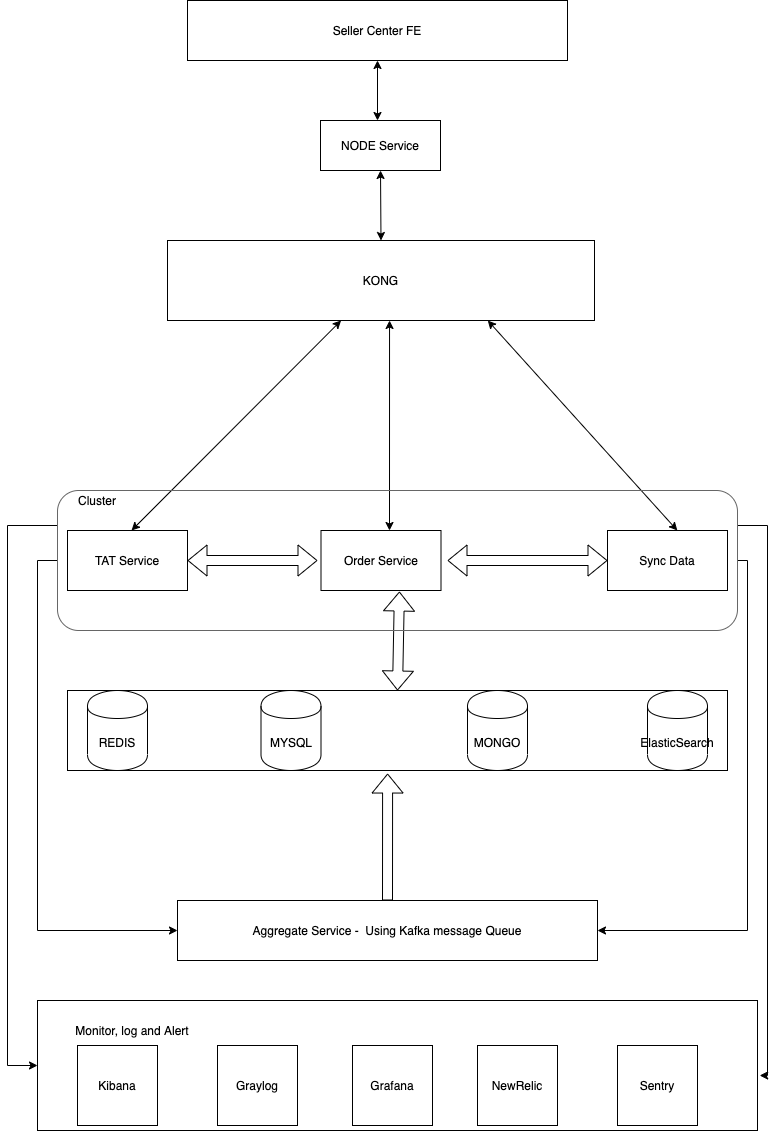

The diagram above was exported from draw.io. Its source (the exported page's mxGraphModel, read from the mxfile embedded in the PNG):
<mxGraphModel dx="1426" dy="805" grid="1" gridSize="10" guides="1" tooltips="1" connect="1" arrows="1" fold="1" page="1" pageScale="1" pageWidth="850" pageHeight="1100" math="0" shadow="0">
  <root>
    <mxCell id="0" />
    <mxCell id="1" parent="0" />
    <mxCell id="2" value="Seller Center FE" style="rounded=0;whiteSpace=wrap;html=1;" parent="1" vertex="1">
      <mxGeometry x="240" y="120" width="380" height="60" as="geometry" />
    </mxCell>
    <mxCell id="3" value="NODE Service" style="rounded=0;whiteSpace=wrap;html=1;" parent="1" vertex="1">
      <mxGeometry x="373" y="240" width="120" height="50" as="geometry" />
    </mxCell>
    <mxCell id="5" value="KONG" style="rounded=0;whiteSpace=wrap;html=1;" parent="1" vertex="1">
      <mxGeometry x="220" y="360" width="427" height="80" as="geometry" />
    </mxCell>
    <mxCell id="7" value="TAT Service" style="rounded=0;whiteSpace=wrap;html=1;" parent="1" vertex="1">
      <mxGeometry x="120" y="650" width="120" height="60" as="geometry" />
    </mxCell>
    <mxCell id="16" value="Order Service" style="rounded=0;whiteSpace=wrap;html=1;" parent="1" vertex="1">
      <mxGeometry x="373.5" y="650" width="120" height="60" as="geometry" />
    </mxCell>
    <mxCell id="17" value="Sync Data" style="rounded=0;whiteSpace=wrap;html=1;" parent="1" vertex="1">
      <mxGeometry x="660" y="650" width="120" height="60" as="geometry" />
    </mxCell>
    <mxCell id="26" value="" style="endArrow=classic;startArrow=classic;html=1;exitX=0.097;exitY=0;exitDx=0;exitDy=0;exitPerimeter=0;" parent="1" target="5" edge="1">
      <mxGeometry width="50" height="50" relative="1" as="geometry">
        <mxPoint x="184.01999999999998" y="650" as="sourcePoint" />
        <mxPoint x="240" y="560" as="targetPoint" />
      </mxGeometry>
    </mxCell>
    <mxCell id="27" value="" style="endArrow=classic;startArrow=classic;html=1;entryX=0.52;entryY=1;entryDx=0;entryDy=0;entryPerimeter=0;" parent="1" target="5" edge="1">
      <mxGeometry width="50" height="50" relative="1" as="geometry">
        <mxPoint x="442" y="650" as="sourcePoint" />
        <mxPoint x="440" y="450" as="targetPoint" />
      </mxGeometry>
    </mxCell>
    <mxCell id="28" value="" style="endArrow=classic;startArrow=classic;html=1;entryX=0.75;entryY=1;entryDx=0;entryDy=0;exitX=0.924;exitY=0;exitDx=0;exitDy=0;exitPerimeter=0;" parent="1" target="5" edge="1">
      <mxGeometry width="50" height="50" relative="1" as="geometry">
        <mxPoint x="729.8400000000001" y="650" as="sourcePoint" />
        <mxPoint x="590" y="560" as="targetPoint" />
      </mxGeometry>
    </mxCell>
    <mxCell id="31" value="" style="shape=flexArrow;endArrow=classic;startArrow=classic;html=1;entryX=0.512;entryY=1.017;entryDx=0;entryDy=0;entryPerimeter=0;exitX=0.5;exitY=0;exitDx=0;exitDy=0;" parent="1" source="36" edge="1">
      <mxGeometry width="50" height="50" relative="1" as="geometry">
        <mxPoint x="452" y="820" as="sourcePoint" />
        <mxPoint x="451.9200000000001" y="711.02" as="targetPoint" />
      </mxGeometry>
    </mxCell>
    <mxCell id="32" value="&lt;span&gt;REDIS&lt;/span&gt;" style="shape=cylinder;whiteSpace=wrap;html=1;boundedLbl=1;backgroundOutline=1;fillColor=none;" parent="1" vertex="1">
      <mxGeometry x="140" y="810" width="60" height="80" as="geometry" />
    </mxCell>
    <mxCell id="33" value="MYSQL" style="shape=cylinder;whiteSpace=wrap;html=1;boundedLbl=1;backgroundOutline=1;fillColor=none;" parent="1" vertex="1">
      <mxGeometry x="313.5" y="810" width="60" height="80" as="geometry" />
    </mxCell>
    <mxCell id="34" value="MONGO" style="shape=cylinder;whiteSpace=wrap;html=1;boundedLbl=1;backgroundOutline=1;fillColor=none;" parent="1" vertex="1">
      <mxGeometry x="520" y="810" width="60" height="80" as="geometry" />
    </mxCell>
    <mxCell id="35" value="ElasticSearch" style="shape=cylinder;whiteSpace=wrap;html=1;boundedLbl=1;backgroundOutline=1;fillColor=none;" parent="1" vertex="1">
      <mxGeometry x="700" y="810" width="60" height="80" as="geometry" />
    </mxCell>
    <mxCell id="36" value="" style="rounded=0;whiteSpace=wrap;html=1;fillColor=none;" parent="1" vertex="1">
      <mxGeometry x="120" y="810" width="660" height="80" as="geometry" />
    </mxCell>
    <mxCell id="39" value="" style="shape=flexArrow;endArrow=classic;startArrow=classic;html=1;exitX=1;exitY=0.5;exitDx=0;exitDy=0;" parent="1" source="7" edge="1">
      <mxGeometry width="50" height="50" relative="1" as="geometry">
        <mxPoint x="400" y="660" as="sourcePoint" />
        <mxPoint x="370" y="680" as="targetPoint" />
      </mxGeometry>
    </mxCell>
    <mxCell id="40" value="" style="shape=flexArrow;endArrow=classic;startArrow=classic;html=1;entryX=0;entryY=0.5;entryDx=0;entryDy=0;" parent="1" target="17" edge="1">
      <mxGeometry width="50" height="50" relative="1" as="geometry">
        <mxPoint x="500" y="680" as="sourcePoint" />
        <mxPoint x="590" y="650" as="targetPoint" />
      </mxGeometry>
    </mxCell>
    <mxCell id="45" style="edgeStyle=orthogonalEdgeStyle;rounded=0;orthogonalLoop=1;jettySize=auto;html=1;entryX=0;entryY=0.5;entryDx=0;entryDy=0;" parent="1" source="42" target="44" edge="1">
      <mxGeometry relative="1" as="geometry">
        <Array as="points">
          <mxPoint x="90" y="680" />
          <mxPoint x="90" y="1050" />
        </Array>
      </mxGeometry>
    </mxCell>
    <mxCell id="46" style="edgeStyle=orthogonalEdgeStyle;rounded=0;orthogonalLoop=1;jettySize=auto;html=1;entryX=1;entryY=0.5;entryDx=0;entryDy=0;" parent="1" source="42" target="44" edge="1">
      <mxGeometry relative="1" as="geometry">
        <Array as="points">
          <mxPoint x="800" y="680" />
          <mxPoint x="800" y="1050" />
        </Array>
      </mxGeometry>
    </mxCell>
    <mxCell id="68" style="edgeStyle=orthogonalEdgeStyle;rounded=0;orthogonalLoop=1;jettySize=auto;html=1;exitX=0;exitY=0.25;exitDx=0;exitDy=0;entryX=0;entryY=0.5;entryDx=0;entryDy=0;" edge="1" parent="1" source="42" target="58">
      <mxGeometry relative="1" as="geometry">
        <Array as="points">
          <mxPoint x="60" y="645" />
          <mxPoint x="60" y="1185" />
        </Array>
      </mxGeometry>
    </mxCell>
    <mxCell id="70" style="edgeStyle=orthogonalEdgeStyle;rounded=0;orthogonalLoop=1;jettySize=auto;html=1;exitX=1;exitY=0.25;exitDx=0;exitDy=0;entryX=1.003;entryY=0.577;entryDx=0;entryDy=0;entryPerimeter=0;" edge="1" parent="1" source="42" target="58">
      <mxGeometry relative="1" as="geometry">
        <Array as="points">
          <mxPoint x="820" y="645" />
          <mxPoint x="820" y="1195" />
        </Array>
      </mxGeometry>
    </mxCell>
    <mxCell id="42" value="" style="rounded=1;whiteSpace=wrap;html=1;strokeColor=#666666;fontColor=#333333;fillColor=none;shadow=0;sketch=0;glass=1;" parent="1" vertex="1">
      <mxGeometry x="110" y="610" width="680" height="140" as="geometry" />
    </mxCell>
    <mxCell id="43" value="Cluster" style="text;html=1;strokeColor=none;fillColor=none;align=center;verticalAlign=middle;whiteSpace=wrap;rounded=0;shadow=0;glass=1;sketch=0;" parent="1" vertex="1">
      <mxGeometry x="130" y="610" width="40" height="20" as="geometry" />
    </mxCell>
    <mxCell id="44" value="Aggregate Service -&amp;nbsp; Using Kafka message Queue" style="rounded=0;whiteSpace=wrap;html=1;shadow=0;glass=1;sketch=0;fillColor=none;" parent="1" vertex="1">
      <mxGeometry x="230" y="1020" width="420" height="60" as="geometry" />
    </mxCell>
    <mxCell id="53" value="" style="shape=flexArrow;endArrow=classic;html=1;entryX=0.485;entryY=1.038;entryDx=0;entryDy=0;entryPerimeter=0;" parent="1" target="36" edge="1">
      <mxGeometry width="50" height="50" relative="1" as="geometry">
        <mxPoint x="440" y="1020" as="sourcePoint" />
        <mxPoint x="490" y="970" as="targetPoint" />
      </mxGeometry>
    </mxCell>
    <mxCell id="54" value="" style="endArrow=classic;startArrow=classic;html=1;exitX=0.5;exitY=0;exitDx=0;exitDy=0;entryX=0.5;entryY=1;entryDx=0;entryDy=0;" parent="1" source="5" target="3" edge="1">
      <mxGeometry width="50" height="50" relative="1" as="geometry">
        <mxPoint x="400" y="440" as="sourcePoint" />
        <mxPoint x="438" y="289" as="targetPoint" />
      </mxGeometry>
    </mxCell>
    <mxCell id="55" value="" style="endArrow=classic;startArrow=classic;html=1;entryX=0.5;entryY=1;entryDx=0;entryDy=0;" parent="1" target="2" edge="1">
      <mxGeometry width="50" height="50" relative="1" as="geometry">
        <mxPoint x="430" y="240" as="sourcePoint" />
        <mxPoint x="480" y="190" as="targetPoint" />
      </mxGeometry>
    </mxCell>
    <mxCell id="58" value="" style="rounded=0;whiteSpace=wrap;html=1;" vertex="1" parent="1">
      <mxGeometry x="90" y="1120" width="720" height="130" as="geometry" />
    </mxCell>
    <mxCell id="61" value="Kibana" style="whiteSpace=wrap;html=1;aspect=fixed;" vertex="1" parent="1">
      <mxGeometry x="130" y="1165" width="80" height="80" as="geometry" />
    </mxCell>
    <mxCell id="62" value="Graylog" style="whiteSpace=wrap;html=1;aspect=fixed;" vertex="1" parent="1">
      <mxGeometry x="270" y="1165" width="80" height="80" as="geometry" />
    </mxCell>
    <mxCell id="63" value="Grafana" style="whiteSpace=wrap;html=1;aspect=fixed;" vertex="1" parent="1">
      <mxGeometry x="405" y="1165" width="80" height="80" as="geometry" />
    </mxCell>
    <mxCell id="65" value="NewRelic" style="whiteSpace=wrap;html=1;aspect=fixed;" vertex="1" parent="1">
      <mxGeometry x="530" y="1165" width="80" height="80" as="geometry" />
    </mxCell>
    <mxCell id="66" value="Sentry" style="whiteSpace=wrap;html=1;aspect=fixed;" vertex="1" parent="1">
      <mxGeometry x="670" y="1165" width="80" height="80" as="geometry" />
    </mxCell>
    <mxCell id="67" value="Monitor, log and Alert" style="text;html=1;strokeColor=none;fillColor=none;align=center;verticalAlign=middle;whiteSpace=wrap;rounded=0;" vertex="1" parent="1">
      <mxGeometry x="120" y="1140" width="130" height="20" as="geometry" />
    </mxCell>
  </root>
</mxGraphModel>